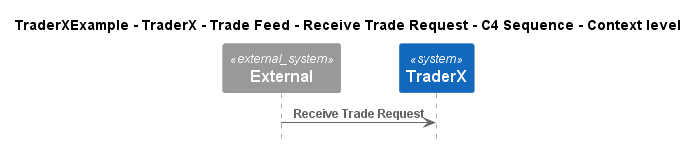

The diagram above was rendered by PlantUML. Its source (embedded in the PNG):
@startuml
!pragma layout smetana
!include ..\..\..\..\..\..\..\.c4s\C4_Sequence.puml

title TraderXExample - TraderX - Trade Feed - Receive Trade Request - C4 Sequence - Context level

System_Ext(C4InterFlow.SoftwareSystems.ExternalSystem, "External", "")
System(TraderXExample.SoftwareSystems.TraderX, "TraderX", "TraderX")

Rel(C4InterFlow.SoftwareSystems.ExternalSystem, TraderXExample.SoftwareSystems.TraderX, "Receive Trade Request")


@enduml